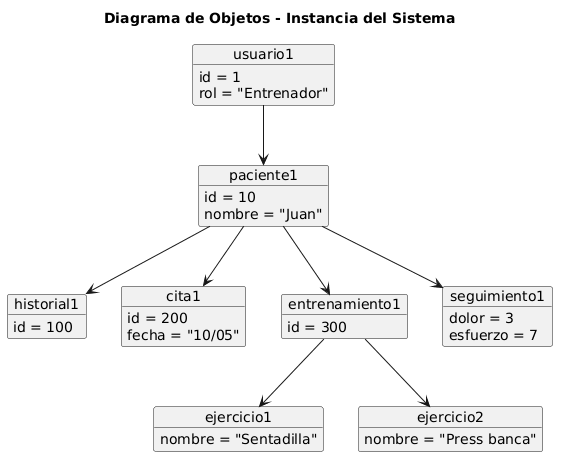

The diagram above was rendered by PlantUML. Its source (embedded in the PNG):
@startuml
title Diagrama de Objetos - Instancia del Sistema

object usuario1 {
  id = 1
  rol = "Entrenador"
}

object paciente1 {
  id = 10
  nombre = "Juan"
}

object historial1 {
  id = 100
}

object cita1 {
  id = 200
  fecha = "10/05"
}

object entrenamiento1 {
  id = 300
}

object ejercicio1 {
  nombre = "Sentadilla"
}

object ejercicio2 {
  nombre = "Press banca"
}

object seguimiento1 {
  dolor = 3
  esfuerzo = 7
}

usuario1 --> paciente1
paciente1 --> historial1
paciente1 --> cita1
paciente1 --> entrenamiento1
entrenamiento1 --> ejercicio1
entrenamiento1 --> ejercicio2
paciente1 --> seguimiento1
@enduml